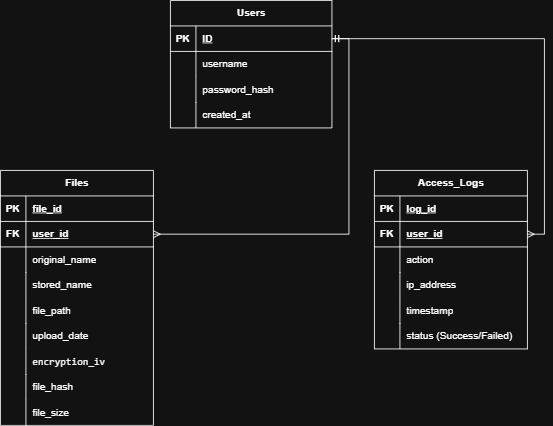

The diagram above was exported from draw.io. Its source (the exported page's mxGraphModel, read from the mxfile embedded in the PNG):
<mxGraphModel dx="1030" dy="527" grid="1" gridSize="10" guides="1" tooltips="1" connect="1" arrows="1" fold="1" page="1" pageScale="1" pageWidth="827" pageHeight="1169" background="none" math="0" shadow="0">
  <root>
    <mxCell id="0" />
    <mxCell id="1" parent="0" />
    <mxCell id="z9kJ62wU2CqCQj9frhF8-27" parent="1" style="shape=table;startSize=30;container=1;collapsible=1;childLayout=tableLayout;fixedRows=1;rowLines=0;fontStyle=1;align=center;resizeLast=1;html=1;" value="Files" vertex="1">
      <mxGeometry height="300" width="180" x="90" y="280" as="geometry" />
    </mxCell>
    <mxCell id="z9kJ62wU2CqCQj9frhF8-28" parent="z9kJ62wU2CqCQj9frhF8-27" style="shape=tableRow;horizontal=0;startSize=0;swimlaneHead=0;swimlaneBody=0;fillColor=none;collapsible=0;dropTarget=0;points=[[0,0.5],[1,0.5]];portConstraint=eastwest;top=0;left=0;right=0;bottom=1;" value="" vertex="1">
      <mxGeometry height="30" width="180" y="30" as="geometry" />
    </mxCell>
    <mxCell id="z9kJ62wU2CqCQj9frhF8-29" parent="z9kJ62wU2CqCQj9frhF8-28" style="shape=partialRectangle;connectable=0;fillColor=none;top=0;left=0;bottom=0;right=0;fontStyle=1;overflow=hidden;whiteSpace=wrap;html=1;" value="PK" vertex="1">
      <mxGeometry height="30" width="30" as="geometry">
        <mxRectangle height="30" width="30" as="alternateBounds" />
      </mxGeometry>
    </mxCell>
    <mxCell id="z9kJ62wU2CqCQj9frhF8-30" parent="z9kJ62wU2CqCQj9frhF8-28" style="shape=partialRectangle;connectable=0;fillColor=none;top=0;left=0;bottom=0;right=0;align=left;spacingLeft=6;fontStyle=5;overflow=hidden;whiteSpace=wrap;html=1;" value="file_id" vertex="1">
      <mxGeometry height="30" width="150" x="30" as="geometry">
        <mxRectangle height="30" width="150" as="alternateBounds" />
      </mxGeometry>
    </mxCell>
    <mxCell id="z9kJ62wU2CqCQj9frhF8-68" parent="z9kJ62wU2CqCQj9frhF8-27" style="shape=tableRow;horizontal=0;startSize=0;swimlaneHead=0;swimlaneBody=0;fillColor=none;collapsible=0;dropTarget=0;points=[[0,0.5],[1,0.5]];portConstraint=eastwest;top=0;left=0;right=0;bottom=1;" vertex="1">
      <mxGeometry height="30" width="180" y="60" as="geometry" />
    </mxCell>
    <mxCell id="z9kJ62wU2CqCQj9frhF8-69" parent="z9kJ62wU2CqCQj9frhF8-68" style="shape=partialRectangle;connectable=0;fillColor=none;top=0;left=0;bottom=0;right=0;fontStyle=1;overflow=hidden;whiteSpace=wrap;html=1;" value="FK" vertex="1">
      <mxGeometry height="30" width="30" as="geometry">
        <mxRectangle height="30" width="30" as="alternateBounds" />
      </mxGeometry>
    </mxCell>
    <mxCell id="z9kJ62wU2CqCQj9frhF8-70" parent="z9kJ62wU2CqCQj9frhF8-68" style="shape=partialRectangle;connectable=0;fillColor=none;top=0;left=0;bottom=0;right=0;align=left;spacingLeft=6;fontStyle=5;overflow=hidden;whiteSpace=wrap;html=1;" value="user_id&lt;span style=&quot;background-color: light-dark(#ffffff, var(--ge-dark-color, #121212));&quot;&gt;&lt;/span&gt;" vertex="1">
      <mxGeometry height="30" width="150" x="30" as="geometry">
        <mxRectangle height="30" width="150" as="alternateBounds" />
      </mxGeometry>
    </mxCell>
    <mxCell id="z9kJ62wU2CqCQj9frhF8-34" parent="z9kJ62wU2CqCQj9frhF8-27" style="shape=tableRow;horizontal=0;startSize=0;swimlaneHead=0;swimlaneBody=0;fillColor=none;collapsible=0;dropTarget=0;points=[[0,0.5],[1,0.5]];portConstraint=eastwest;top=0;left=0;right=0;bottom=0;" value="" vertex="1">
      <mxGeometry height="30" width="180" y="90" as="geometry" />
    </mxCell>
    <mxCell id="z9kJ62wU2CqCQj9frhF8-35" parent="z9kJ62wU2CqCQj9frhF8-34" style="shape=partialRectangle;connectable=0;fillColor=none;top=0;left=0;bottom=0;right=0;editable=1;overflow=hidden;whiteSpace=wrap;html=1;" value="" vertex="1">
      <mxGeometry height="30" width="30" as="geometry">
        <mxRectangle height="30" width="30" as="alternateBounds" />
      </mxGeometry>
    </mxCell>
    <mxCell id="z9kJ62wU2CqCQj9frhF8-36" parent="z9kJ62wU2CqCQj9frhF8-34" style="shape=partialRectangle;connectable=0;fillColor=none;top=0;left=0;bottom=0;right=0;align=left;spacingLeft=6;overflow=hidden;whiteSpace=wrap;html=1;" value="original_name" vertex="1">
      <mxGeometry height="30" width="150" x="30" as="geometry">
        <mxRectangle height="30" width="150" as="alternateBounds" />
      </mxGeometry>
    </mxCell>
    <mxCell id="z9kJ62wU2CqCQj9frhF8-85" parent="z9kJ62wU2CqCQj9frhF8-27" style="shape=tableRow;horizontal=0;startSize=0;swimlaneHead=0;swimlaneBody=0;fillColor=none;collapsible=0;dropTarget=0;points=[[0,0.5],[1,0.5]];portConstraint=eastwest;top=0;left=0;right=0;bottom=0;" vertex="1">
      <mxGeometry height="30" width="180" y="120" as="geometry" />
    </mxCell>
    <mxCell id="z9kJ62wU2CqCQj9frhF8-86" parent="z9kJ62wU2CqCQj9frhF8-85" style="shape=partialRectangle;connectable=0;fillColor=none;top=0;left=0;bottom=0;right=0;editable=1;overflow=hidden;whiteSpace=wrap;html=1;" vertex="1">
      <mxGeometry height="30" width="30" as="geometry">
        <mxRectangle height="30" width="30" as="alternateBounds" />
      </mxGeometry>
    </mxCell>
    <mxCell id="z9kJ62wU2CqCQj9frhF8-87" parent="z9kJ62wU2CqCQj9frhF8-85" style="shape=partialRectangle;connectable=0;fillColor=none;top=0;left=0;bottom=0;right=0;align=left;spacingLeft=6;overflow=hidden;whiteSpace=wrap;html=1;" value="stored_name" vertex="1">
      <mxGeometry height="30" width="150" x="30" as="geometry">
        <mxRectangle height="30" width="150" as="alternateBounds" />
      </mxGeometry>
    </mxCell>
    <mxCell id="z9kJ62wU2CqCQj9frhF8-82" parent="z9kJ62wU2CqCQj9frhF8-27" style="shape=tableRow;horizontal=0;startSize=0;swimlaneHead=0;swimlaneBody=0;fillColor=none;collapsible=0;dropTarget=0;points=[[0,0.5],[1,0.5]];portConstraint=eastwest;top=0;left=0;right=0;bottom=0;" vertex="1">
      <mxGeometry height="30" width="180" y="150" as="geometry" />
    </mxCell>
    <mxCell id="z9kJ62wU2CqCQj9frhF8-83" parent="z9kJ62wU2CqCQj9frhF8-82" style="shape=partialRectangle;connectable=0;fillColor=none;top=0;left=0;bottom=0;right=0;editable=1;overflow=hidden;whiteSpace=wrap;html=1;" vertex="1">
      <mxGeometry height="30" width="30" as="geometry">
        <mxRectangle height="30" width="30" as="alternateBounds" />
      </mxGeometry>
    </mxCell>
    <mxCell id="z9kJ62wU2CqCQj9frhF8-84" parent="z9kJ62wU2CqCQj9frhF8-82" style="shape=partialRectangle;connectable=0;fillColor=none;top=0;left=0;bottom=0;right=0;align=left;spacingLeft=6;overflow=hidden;whiteSpace=wrap;html=1;" value="file_path" vertex="1">
      <mxGeometry height="30" width="150" x="30" as="geometry">
        <mxRectangle height="30" width="150" as="alternateBounds" />
      </mxGeometry>
    </mxCell>
    <mxCell id="z9kJ62wU2CqCQj9frhF8-88" parent="z9kJ62wU2CqCQj9frhF8-27" style="shape=tableRow;horizontal=0;startSize=0;swimlaneHead=0;swimlaneBody=0;fillColor=none;collapsible=0;dropTarget=0;points=[[0,0.5],[1,0.5]];portConstraint=eastwest;top=0;left=0;right=0;bottom=0;" vertex="1">
      <mxGeometry height="30" width="180" y="180" as="geometry" />
    </mxCell>
    <mxCell id="z9kJ62wU2CqCQj9frhF8-89" parent="z9kJ62wU2CqCQj9frhF8-88" style="shape=partialRectangle;connectable=0;fillColor=none;top=0;left=0;bottom=0;right=0;editable=1;overflow=hidden;whiteSpace=wrap;html=1;" vertex="1">
      <mxGeometry height="30" width="30" as="geometry">
        <mxRectangle height="30" width="30" as="alternateBounds" />
      </mxGeometry>
    </mxCell>
    <mxCell id="z9kJ62wU2CqCQj9frhF8-90" parent="z9kJ62wU2CqCQj9frhF8-88" style="shape=partialRectangle;connectable=0;fillColor=none;top=0;left=0;bottom=0;right=0;align=left;spacingLeft=6;overflow=hidden;whiteSpace=wrap;html=1;" value="upload_date" vertex="1">
      <mxGeometry height="30" width="150" x="30" as="geometry">
        <mxRectangle height="30" width="150" as="alternateBounds" />
      </mxGeometry>
    </mxCell>
    <mxCell id="z9kJ62wU2CqCQj9frhF8-94" parent="z9kJ62wU2CqCQj9frhF8-27" style="shape=tableRow;horizontal=0;startSize=0;swimlaneHead=0;swimlaneBody=0;fillColor=none;collapsible=0;dropTarget=0;points=[[0,0.5],[1,0.5]];portConstraint=eastwest;top=0;left=0;right=0;bottom=0;" vertex="1">
      <mxGeometry height="30" width="180" y="210" as="geometry" />
    </mxCell>
    <mxCell id="z9kJ62wU2CqCQj9frhF8-95" parent="z9kJ62wU2CqCQj9frhF8-94" style="shape=partialRectangle;connectable=0;fillColor=none;top=0;left=0;bottom=0;right=0;editable=1;overflow=hidden;whiteSpace=wrap;html=1;" vertex="1">
      <mxGeometry height="30" width="30" as="geometry">
        <mxRectangle height="30" width="30" as="alternateBounds" />
      </mxGeometry>
    </mxCell>
    <mxCell id="z9kJ62wU2CqCQj9frhF8-96" parent="z9kJ62wU2CqCQj9frhF8-94" style="shape=partialRectangle;connectable=0;fillColor=none;top=0;left=0;bottom=0;right=0;align=left;spacingLeft=6;overflow=hidden;whiteSpace=wrap;html=1;" value="&lt;code data-path-to-node=&quot;16,2,0&quot; data-index-in-node=&quot;15&quot;&gt;encryption_iv&lt;/code&gt;" vertex="1">
      <mxGeometry height="30" width="150" x="30" as="geometry">
        <mxRectangle height="30" width="150" as="alternateBounds" />
      </mxGeometry>
    </mxCell>
    <mxCell id="z9kJ62wU2CqCQj9frhF8-91" parent="z9kJ62wU2CqCQj9frhF8-27" style="shape=tableRow;horizontal=0;startSize=0;swimlaneHead=0;swimlaneBody=0;fillColor=none;collapsible=0;dropTarget=0;points=[[0,0.5],[1,0.5]];portConstraint=eastwest;top=0;left=0;right=0;bottom=0;" vertex="1">
      <mxGeometry height="30" width="180" y="240" as="geometry" />
    </mxCell>
    <mxCell id="z9kJ62wU2CqCQj9frhF8-92" parent="z9kJ62wU2CqCQj9frhF8-91" style="shape=partialRectangle;connectable=0;fillColor=none;top=0;left=0;bottom=0;right=0;editable=1;overflow=hidden;whiteSpace=wrap;html=1;" vertex="1">
      <mxGeometry height="30" width="30" as="geometry">
        <mxRectangle height="30" width="30" as="alternateBounds" />
      </mxGeometry>
    </mxCell>
    <mxCell id="z9kJ62wU2CqCQj9frhF8-93" parent="z9kJ62wU2CqCQj9frhF8-91" style="shape=partialRectangle;connectable=0;fillColor=none;top=0;left=0;bottom=0;right=0;align=left;spacingLeft=6;overflow=hidden;whiteSpace=wrap;html=1;" value="file_hash" vertex="1">
      <mxGeometry height="30" width="150" x="30" as="geometry">
        <mxRectangle height="30" width="150" as="alternateBounds" />
      </mxGeometry>
    </mxCell>
    <mxCell id="F18wHLnjNVUHjxv88Sv1-1" parent="z9kJ62wU2CqCQj9frhF8-27" style="shape=tableRow;horizontal=0;startSize=0;swimlaneHead=0;swimlaneBody=0;fillColor=none;collapsible=0;dropTarget=0;points=[[0,0.5],[1,0.5]];portConstraint=eastwest;top=0;left=0;right=0;bottom=0;" vertex="1">
      <mxGeometry height="30" width="180" y="270" as="geometry" />
    </mxCell>
    <mxCell id="F18wHLnjNVUHjxv88Sv1-2" parent="F18wHLnjNVUHjxv88Sv1-1" style="shape=partialRectangle;connectable=0;fillColor=none;top=0;left=0;bottom=0;right=0;editable=1;overflow=hidden;whiteSpace=wrap;html=1;" vertex="1">
      <mxGeometry height="30" width="30" as="geometry">
        <mxRectangle height="30" width="30" as="alternateBounds" />
      </mxGeometry>
    </mxCell>
    <mxCell id="F18wHLnjNVUHjxv88Sv1-3" parent="F18wHLnjNVUHjxv88Sv1-1" style="shape=partialRectangle;connectable=0;fillColor=none;top=0;left=0;bottom=0;right=0;align=left;spacingLeft=6;overflow=hidden;whiteSpace=wrap;html=1;" value="file_size" vertex="1">
      <mxGeometry height="30" width="150" x="30" as="geometry">
        <mxRectangle height="30" width="150" as="alternateBounds" />
      </mxGeometry>
    </mxCell>
    <mxCell id="z9kJ62wU2CqCQj9frhF8-1" parent="1" style="shape=table;startSize=30;container=1;collapsible=1;childLayout=tableLayout;fixedRows=1;rowLines=0;fontStyle=1;align=center;resizeLast=1;html=1;" value="Users" vertex="1">
      <mxGeometry height="150" width="190" x="290" y="80" as="geometry" />
    </mxCell>
    <mxCell id="z9kJ62wU2CqCQj9frhF8-2" parent="z9kJ62wU2CqCQj9frhF8-1" style="shape=tableRow;horizontal=0;startSize=0;swimlaneHead=0;swimlaneBody=0;fillColor=none;collapsible=0;dropTarget=0;points=[[0,0.5],[1,0.5]];portConstraint=eastwest;top=0;left=0;right=0;bottom=1;" value="" vertex="1">
      <mxGeometry height="30" width="190" y="30" as="geometry" />
    </mxCell>
    <mxCell id="z9kJ62wU2CqCQj9frhF8-3" parent="z9kJ62wU2CqCQj9frhF8-2" style="shape=partialRectangle;connectable=0;fillColor=none;top=0;left=0;bottom=0;right=0;fontStyle=1;overflow=hidden;whiteSpace=wrap;html=1;" value="PK" vertex="1">
      <mxGeometry height="30" width="30" as="geometry">
        <mxRectangle height="30" width="30" as="alternateBounds" />
      </mxGeometry>
    </mxCell>
    <mxCell id="z9kJ62wU2CqCQj9frhF8-4" parent="z9kJ62wU2CqCQj9frhF8-2" style="shape=partialRectangle;connectable=0;fillColor=none;top=0;left=0;bottom=0;right=0;align=left;spacingLeft=6;fontStyle=5;overflow=hidden;whiteSpace=wrap;html=1;" value="ID" vertex="1">
      <mxGeometry height="30" width="160" x="30" as="geometry">
        <mxRectangle height="30" width="160" as="alternateBounds" />
      </mxGeometry>
    </mxCell>
    <mxCell id="z9kJ62wU2CqCQj9frhF8-5" parent="z9kJ62wU2CqCQj9frhF8-1" style="shape=tableRow;horizontal=0;startSize=0;swimlaneHead=0;swimlaneBody=0;fillColor=none;collapsible=0;dropTarget=0;points=[[0,0.5],[1,0.5]];portConstraint=eastwest;top=0;left=0;right=0;bottom=0;" value="" vertex="1">
      <mxGeometry height="30" width="190" y="60" as="geometry" />
    </mxCell>
    <mxCell id="z9kJ62wU2CqCQj9frhF8-6" parent="z9kJ62wU2CqCQj9frhF8-5" style="shape=partialRectangle;connectable=0;fillColor=none;top=0;left=0;bottom=0;right=0;editable=1;overflow=hidden;whiteSpace=wrap;html=1;" value="" vertex="1">
      <mxGeometry height="30" width="30" as="geometry">
        <mxRectangle height="30" width="30" as="alternateBounds" />
      </mxGeometry>
    </mxCell>
    <mxCell id="z9kJ62wU2CqCQj9frhF8-7" parent="z9kJ62wU2CqCQj9frhF8-5" style="shape=partialRectangle;connectable=0;fillColor=none;top=0;left=0;bottom=0;right=0;align=left;spacingLeft=6;overflow=hidden;whiteSpace=wrap;html=1;" value="username" vertex="1">
      <mxGeometry height="30" width="160" x="30" as="geometry">
        <mxRectangle height="30" width="160" as="alternateBounds" />
      </mxGeometry>
    </mxCell>
    <mxCell id="z9kJ62wU2CqCQj9frhF8-8" parent="z9kJ62wU2CqCQj9frhF8-1" style="shape=tableRow;horizontal=0;startSize=0;swimlaneHead=0;swimlaneBody=0;fillColor=none;collapsible=0;dropTarget=0;points=[[0,0.5],[1,0.5]];portConstraint=eastwest;top=0;left=0;right=0;bottom=0;" value="" vertex="1">
      <mxGeometry height="30" width="190" y="90" as="geometry" />
    </mxCell>
    <mxCell id="z9kJ62wU2CqCQj9frhF8-9" parent="z9kJ62wU2CqCQj9frhF8-8" style="shape=partialRectangle;connectable=0;fillColor=none;top=0;left=0;bottom=0;right=0;editable=1;overflow=hidden;whiteSpace=wrap;html=1;" value="" vertex="1">
      <mxGeometry height="30" width="30" as="geometry">
        <mxRectangle height="30" width="30" as="alternateBounds" />
      </mxGeometry>
    </mxCell>
    <mxCell id="z9kJ62wU2CqCQj9frhF8-10" parent="z9kJ62wU2CqCQj9frhF8-8" style="shape=partialRectangle;connectable=0;fillColor=none;top=0;left=0;bottom=0;right=0;align=left;spacingLeft=6;overflow=hidden;whiteSpace=wrap;html=1;" value="password_hash" vertex="1">
      <mxGeometry height="30" width="160" x="30" as="geometry">
        <mxRectangle height="30" width="160" as="alternateBounds" />
      </mxGeometry>
    </mxCell>
    <mxCell id="z9kJ62wU2CqCQj9frhF8-11" parent="z9kJ62wU2CqCQj9frhF8-1" style="shape=tableRow;horizontal=0;startSize=0;swimlaneHead=0;swimlaneBody=0;fillColor=none;collapsible=0;dropTarget=0;points=[[0,0.5],[1,0.5]];portConstraint=eastwest;top=0;left=0;right=0;bottom=0;" value="" vertex="1">
      <mxGeometry height="30" width="190" y="120" as="geometry" />
    </mxCell>
    <mxCell id="z9kJ62wU2CqCQj9frhF8-12" parent="z9kJ62wU2CqCQj9frhF8-11" style="shape=partialRectangle;connectable=0;fillColor=none;top=0;left=0;bottom=0;right=0;editable=1;overflow=hidden;whiteSpace=wrap;html=1;" value="" vertex="1">
      <mxGeometry height="30" width="30" as="geometry">
        <mxRectangle height="30" width="30" as="alternateBounds" />
      </mxGeometry>
    </mxCell>
    <mxCell id="z9kJ62wU2CqCQj9frhF8-13" parent="z9kJ62wU2CqCQj9frhF8-11" style="shape=partialRectangle;connectable=0;fillColor=none;top=0;left=0;bottom=0;right=0;align=left;spacingLeft=6;overflow=hidden;whiteSpace=wrap;html=1;" value="created_at" vertex="1">
      <mxGeometry height="30" width="160" x="30" as="geometry">
        <mxRectangle height="30" width="160" as="alternateBounds" />
      </mxGeometry>
    </mxCell>
    <mxCell id="z9kJ62wU2CqCQj9frhF8-14" parent="1" style="shape=table;startSize=30;container=1;collapsible=1;childLayout=tableLayout;fixedRows=1;rowLines=0;fontStyle=1;align=center;resizeLast=1;html=1;" value="Access_Logs" vertex="1">
      <mxGeometry height="210" width="180" x="530" y="280" as="geometry" />
    </mxCell>
    <mxCell id="z9kJ62wU2CqCQj9frhF8-15" parent="z9kJ62wU2CqCQj9frhF8-14" style="shape=tableRow;horizontal=0;startSize=0;swimlaneHead=0;swimlaneBody=0;fillColor=none;collapsible=0;dropTarget=0;points=[[0,0.5],[1,0.5]];portConstraint=eastwest;top=0;left=0;right=0;bottom=1;" value="" vertex="1">
      <mxGeometry height="30" width="180" y="30" as="geometry" />
    </mxCell>
    <mxCell id="z9kJ62wU2CqCQj9frhF8-16" parent="z9kJ62wU2CqCQj9frhF8-15" style="shape=partialRectangle;connectable=0;fillColor=none;top=0;left=0;bottom=0;right=0;fontStyle=1;overflow=hidden;whiteSpace=wrap;html=1;" value="PK" vertex="1">
      <mxGeometry height="30" width="30" as="geometry">
        <mxRectangle height="30" width="30" as="alternateBounds" />
      </mxGeometry>
    </mxCell>
    <mxCell id="z9kJ62wU2CqCQj9frhF8-17" parent="z9kJ62wU2CqCQj9frhF8-15" style="shape=partialRectangle;connectable=0;fillColor=none;top=0;left=0;bottom=0;right=0;align=left;spacingLeft=6;fontStyle=5;overflow=hidden;whiteSpace=wrap;html=1;" value="log_id" vertex="1">
      <mxGeometry height="30" width="150" x="30" as="geometry">
        <mxRectangle height="30" width="150" as="alternateBounds" />
      </mxGeometry>
    </mxCell>
    <mxCell id="z9kJ62wU2CqCQj9frhF8-65" parent="z9kJ62wU2CqCQj9frhF8-14" style="shape=tableRow;horizontal=0;startSize=0;swimlaneHead=0;swimlaneBody=0;fillColor=none;collapsible=0;dropTarget=0;points=[[0,0.5],[1,0.5]];portConstraint=eastwest;top=0;left=0;right=0;bottom=1;" vertex="1">
      <mxGeometry height="30" width="180" y="60" as="geometry" />
    </mxCell>
    <mxCell id="z9kJ62wU2CqCQj9frhF8-66" parent="z9kJ62wU2CqCQj9frhF8-65" style="shape=partialRectangle;connectable=0;fillColor=none;top=0;left=0;bottom=0;right=0;fontStyle=1;overflow=hidden;whiteSpace=wrap;html=1;" value="FK" vertex="1">
      <mxGeometry height="30" width="30" as="geometry">
        <mxRectangle height="30" width="30" as="alternateBounds" />
      </mxGeometry>
    </mxCell>
    <mxCell id="z9kJ62wU2CqCQj9frhF8-67" parent="z9kJ62wU2CqCQj9frhF8-65" style="shape=partialRectangle;connectable=0;fillColor=none;top=0;left=0;bottom=0;right=0;align=left;spacingLeft=6;fontStyle=5;overflow=hidden;whiteSpace=wrap;html=1;" value="user_id" vertex="1">
      <mxGeometry height="30" width="150" x="30" as="geometry">
        <mxRectangle height="30" width="150" as="alternateBounds" />
      </mxGeometry>
    </mxCell>
    <mxCell id="z9kJ62wU2CqCQj9frhF8-18" parent="z9kJ62wU2CqCQj9frhF8-14" style="shape=tableRow;horizontal=0;startSize=0;swimlaneHead=0;swimlaneBody=0;fillColor=none;collapsible=0;dropTarget=0;points=[[0,0.5],[1,0.5]];portConstraint=eastwest;top=0;left=0;right=0;bottom=0;" value="" vertex="1">
      <mxGeometry height="30" width="180" y="90" as="geometry" />
    </mxCell>
    <mxCell id="z9kJ62wU2CqCQj9frhF8-19" parent="z9kJ62wU2CqCQj9frhF8-18" style="shape=partialRectangle;connectable=0;fillColor=none;top=0;left=0;bottom=0;right=0;editable=1;overflow=hidden;whiteSpace=wrap;html=1;" value="" vertex="1">
      <mxGeometry height="30" width="30" as="geometry">
        <mxRectangle height="30" width="30" as="alternateBounds" />
      </mxGeometry>
    </mxCell>
    <mxCell id="z9kJ62wU2CqCQj9frhF8-20" parent="z9kJ62wU2CqCQj9frhF8-18" style="shape=partialRectangle;connectable=0;fillColor=none;top=0;left=0;bottom=0;right=0;align=left;spacingLeft=6;overflow=hidden;whiteSpace=wrap;html=1;" value="action" vertex="1">
      <mxGeometry height="30" width="150" x="30" as="geometry">
        <mxRectangle height="30" width="150" as="alternateBounds" />
      </mxGeometry>
    </mxCell>
    <mxCell id="z9kJ62wU2CqCQj9frhF8-21" parent="z9kJ62wU2CqCQj9frhF8-14" style="shape=tableRow;horizontal=0;startSize=0;swimlaneHead=0;swimlaneBody=0;fillColor=none;collapsible=0;dropTarget=0;points=[[0,0.5],[1,0.5]];portConstraint=eastwest;top=0;left=0;right=0;bottom=0;" value="" vertex="1">
      <mxGeometry height="30" width="180" y="120" as="geometry" />
    </mxCell>
    <mxCell id="z9kJ62wU2CqCQj9frhF8-22" parent="z9kJ62wU2CqCQj9frhF8-21" style="shape=partialRectangle;connectable=0;fillColor=none;top=0;left=0;bottom=0;right=0;editable=1;overflow=hidden;whiteSpace=wrap;html=1;" value="" vertex="1">
      <mxGeometry height="30" width="30" as="geometry">
        <mxRectangle height="30" width="30" as="alternateBounds" />
      </mxGeometry>
    </mxCell>
    <mxCell id="z9kJ62wU2CqCQj9frhF8-23" parent="z9kJ62wU2CqCQj9frhF8-21" style="shape=partialRectangle;connectable=0;fillColor=none;top=0;left=0;bottom=0;right=0;align=left;spacingLeft=6;overflow=hidden;whiteSpace=wrap;html=1;" value="ip_address" vertex="1">
      <mxGeometry height="30" width="150" x="30" as="geometry">
        <mxRectangle height="30" width="150" as="alternateBounds" />
      </mxGeometry>
    </mxCell>
    <mxCell id="z9kJ62wU2CqCQj9frhF8-24" parent="z9kJ62wU2CqCQj9frhF8-14" style="shape=tableRow;horizontal=0;startSize=0;swimlaneHead=0;swimlaneBody=0;fillColor=none;collapsible=0;dropTarget=0;points=[[0,0.5],[1,0.5]];portConstraint=eastwest;top=0;left=0;right=0;bottom=0;" value="" vertex="1">
      <mxGeometry height="30" width="180" y="150" as="geometry" />
    </mxCell>
    <mxCell id="z9kJ62wU2CqCQj9frhF8-25" parent="z9kJ62wU2CqCQj9frhF8-24" style="shape=partialRectangle;connectable=0;fillColor=none;top=0;left=0;bottom=0;right=0;editable=1;overflow=hidden;whiteSpace=wrap;html=1;" value="" vertex="1">
      <mxGeometry height="30" width="30" as="geometry">
        <mxRectangle height="30" width="30" as="alternateBounds" />
      </mxGeometry>
    </mxCell>
    <mxCell id="z9kJ62wU2CqCQj9frhF8-26" parent="z9kJ62wU2CqCQj9frhF8-24" style="shape=partialRectangle;connectable=0;fillColor=none;top=0;left=0;bottom=0;right=0;align=left;spacingLeft=6;overflow=hidden;whiteSpace=wrap;html=1;" value="timestamp" vertex="1">
      <mxGeometry height="30" width="150" x="30" as="geometry">
        <mxRectangle height="30" width="150" as="alternateBounds" />
      </mxGeometry>
    </mxCell>
    <mxCell id="F18wHLnjNVUHjxv88Sv1-7" parent="z9kJ62wU2CqCQj9frhF8-14" style="shape=tableRow;horizontal=0;startSize=0;swimlaneHead=0;swimlaneBody=0;fillColor=none;collapsible=0;dropTarget=0;points=[[0,0.5],[1,0.5]];portConstraint=eastwest;top=0;left=0;right=0;bottom=0;" vertex="1">
      <mxGeometry height="30" width="180" y="180" as="geometry" />
    </mxCell>
    <mxCell id="F18wHLnjNVUHjxv88Sv1-8" parent="F18wHLnjNVUHjxv88Sv1-7" style="shape=partialRectangle;connectable=0;fillColor=none;top=0;left=0;bottom=0;right=0;editable=1;overflow=hidden;whiteSpace=wrap;html=1;" vertex="1">
      <mxGeometry height="30" width="30" as="geometry">
        <mxRectangle height="30" width="30" as="alternateBounds" />
      </mxGeometry>
    </mxCell>
    <mxCell id="F18wHLnjNVUHjxv88Sv1-9" parent="F18wHLnjNVUHjxv88Sv1-7" style="shape=partialRectangle;connectable=0;fillColor=none;top=0;left=0;bottom=0;right=0;align=left;spacingLeft=6;overflow=hidden;whiteSpace=wrap;html=1;" value="status (Success/Failed)" vertex="1">
      <mxGeometry height="30" width="150" x="30" as="geometry">
        <mxRectangle height="30" width="150" as="alternateBounds" />
      </mxGeometry>
    </mxCell>
    <mxCell id="z9kJ62wU2CqCQj9frhF8-77" edge="1" parent="1" source="z9kJ62wU2CqCQj9frhF8-2" style="edgeStyle=orthogonalEdgeStyle;rounded=0;orthogonalLoop=1;jettySize=auto;html=1;exitX=1;exitY=0.5;exitDx=0;exitDy=0;endArrow=ERmany;endFill=0;sourcePerimeterSpacing=0;startArrow=ERmandOne;startFill=0;" target="z9kJ62wU2CqCQj9frhF8-68">
      <mxGeometry relative="1" as="geometry" />
    </mxCell>
    <mxCell id="z9kJ62wU2CqCQj9frhF8-78" edge="1" parent="1" source="z9kJ62wU2CqCQj9frhF8-2" style="edgeStyle=orthogonalEdgeStyle;rounded=0;orthogonalLoop=1;jettySize=auto;html=1;entryX=1;entryY=0.5;entryDx=0;entryDy=0;endArrow=ERmany;endFill=0;startArrow=ERmandOne;startFill=0;" target="z9kJ62wU2CqCQj9frhF8-65">
      <mxGeometry relative="1" as="geometry" />
    </mxCell>
  </root>
</mxGraphModel>